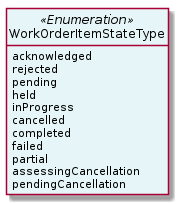

The diagram above was rendered by PlantUML. Its source (embedded in the PNG):
@startuml
hide circle
hide methods
hide stereotype
show <<Enumeration>> stereotype
skinparam class {
   BackgroundColor<<Enumeration>> #E6F5F7
   BackgroundColor<<Ref>> #FFFFE0
   BackgroundColor<<Pivot>> #FFFFFFF
   BackgroundColor<<SimpleType>> #E2F0DA
   BackgroundColor #FCF2E3
}

class WorkOrderItemStateType <<Enumeration>> {
    acknowledged
    rejected
    pending
    held
    inProgress
    cancelled
    completed
    failed
    partial
    assessingCancellation
    pendingCancellation
}


@enduml